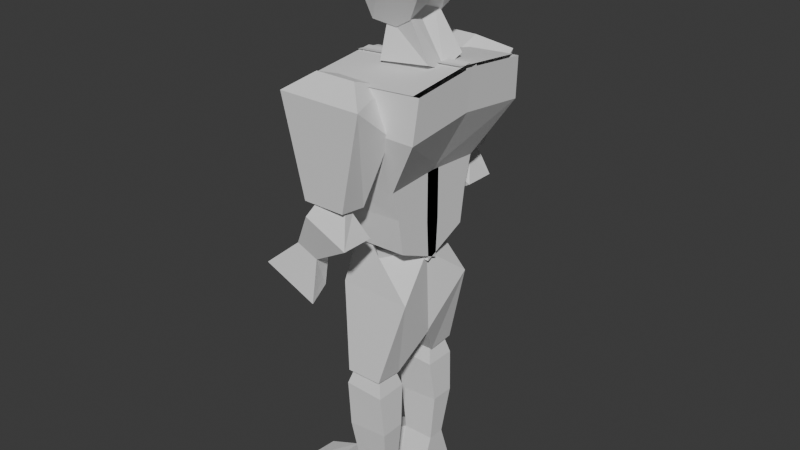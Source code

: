 # Source: Low_Poly_Character.blend  (saved by Blender 4.1.23; exported with 4.5.12 LTS)
import bpy
from mathutils import Matrix  # noqa: F401  (used for matrix-valued properties, if any)

bpy.ops.wm.read_factory_settings(use_empty=True)
scene = bpy.context.scene
scene.name = 'Scene'

# ---- collections
col_refrences = bpy.data.collections.new('Refrences'); scene.collection.children.link(col_refrences)
col_collection_2 = bpy.data.collections.new('Collection 2'); scene.collection.children.link(col_collection_2)

# ---- world
world_world = bpy.data.worlds.new('World'); scene.world = world_world
world_world.use_nodes = True; world_world.node_tree.nodes.clear()
_N = world_world.node_tree.nodes; _L = world_world.node_tree.links
n0 = _N.new('ShaderNodeOutputWorld'); n0.name = 'World Output'; n0.location = (300, 300)
n1 = _N.new('ShaderNodeBackground'); n1.name = 'Background'; n1.location = (10, 300)
n1.inputs[0].default_value = (0.05088, 0.05088, 0.05088, 1.0)
_L.new(n1.outputs[0], n0.inputs[0])
n0.is_active_output = True
world_world.color = (0.05088, 0.05088, 0.05088)
world_world.use_sun_shadow = False
world_world.sun_shadow_jitter_overblur = 0.0

# ---- meshes
me_cube_002 = bpy.data.meshes.new('Cube.002')
me_cube_002.from_pydata([(0.09936, 0.0, 1.918), (-0.008228, 0.002601, 1.679), (-0.01937, 0.0, 1.939), (-0.1074, 1.249e-33, 1.632), (0.09936, 0.09754, 1.894), (0.04563, 0.06922, 1.663), (-0.01937, 0.09754, 1.914), (-0.1074, 0.04925, 1.634), (0.009598, 0.0, 1.941), (-0.02131, 1.249e-33, 1.624), (-0.02131, 0.04925, 1.626), (0.009598, 0.09754, 1.917), (0.117, 0.0, 1.762), (-0.1181, -0.004601, 1.721), (-0.1239, 0.08903, 1.742), (0.117, 0.1183, 1.762), (0.01475, 0.0, 1.772), (0.1259, 0.0, 1.849), (-0.074, 0.0, 1.882), (-0.074, 0.1078, 1.869), (0.1259, 0.1078, 1.837), (0.02995, 0.0, 1.866), (0.1214, 0.0, 1.806), (-0.1093, 0.0, 1.839), (-0.1093, 0.113, 1.833), (0.1214, 0.113, 1.799), (0.02235, 0.0, 1.819), (0.1126, 0.0, 1.884), (-0.05707, 0.0, 1.915), (-0.05707, 0.1027, 1.896), (0.1126, 0.1027, 1.865), (0.01977, 0.0, 1.904), (-0.1185, 0.0871, 1.759), (-0.1239, 0.06933, 1.742), (-0.03025, 0.1119, 1.753), (0.007182, -0.000467, 1.688), (0.1122, 0.002063, 1.519), (-0.02723, 0.004405, 1.678), (-0.07372, 0.0006089, 1.53), (0.02215, -0.06102, 1.702), (0.1145, -0.0767, 1.55), (-0.05408, -0.07971, 1.53), (-0.06068, -0.03672, 1.647), (0.03834, -0.2368, 1.06), (0.008588, -0.2756, 1.146), (0.01256, -0.3107, 1.157), (0.03784, -0.3454, 1.059), (-0.07431, -0.2756, 1.196), (-0.1071, -0.2368, 1.126), (-0.07463, -0.3107, 1.189), (-0.1076, -0.3454, 1.125), (-0.107, -0.2586, 0.9714), (-0.107, -0.3094, 0.9714), (-0.1808, -0.2586, 1.003), (-0.1808, -0.3094, 1.003), (0.06713, 0.003357, 0.646), (0.05735, 0.003394, 0.9307), (-0.01367, -0.1393, 0.9369), (0.09554, -0.1482, 0.8121), (-0.1674, 0.003394, 0.9153), (-0.1338, 0.003357, 0.6948), (-0.1049, -0.1134, 1.019), (-0.1462, -0.1482, 0.8152), (0.01573, -0.08549, 0.5105), (0.01573, -0.1812, 0.5173), (-0.1065, -0.08549, 0.5105), (-0.1065, -0.1812, 0.5173), (0.02078, -0.07102, 0.4589), (-0.008647, -0.1045, 0.5698), (-0.008647, -0.1502, 0.5698), (0.02078, -0.1797, 0.4572), (-0.08213, -0.1045, 0.5698), (-0.1146, -0.07102, 0.465), (-0.08213, -0.1502, 0.5698), (-0.1146, -0.1797, 0.4634), (0.01381, -0.08923, 0.1439), (0.01381, -0.1494, 0.1439), (-0.09453, -0.08923, 0.1439), (-0.09453, -0.1494, 0.1439), (0.1019, -0.2198, 1.382), (0.0194, -0.144, 1.491), (0.0194, -0.2707, 1.537), (0.1019, -0.3508, 1.49), (-0.1176, -0.144, 1.491), (-0.1795, -0.2198, 1.382), (-0.1176, -0.2707, 1.537), (-0.1795, -0.3508, 1.49), (0.02181, -0.2442, 1.157), (0.02181, -0.3328, 1.167), (-0.12, -0.2442, 1.157), (-0.12, -0.3328, 1.167), (-0.1093, -0.1392, 0.9749), (-0.167, -0.226, 1.496), (0.07778, -0.1392, 0.9786), (0.2046, -0.226, 1.522), (-0.1595, 0.01766, 0.9046), (0.2046, 0.024, 1.549), (-0.167, 0.024, 1.523), (0.07778, 0.01766, 0.9083), (-0.1894, -0.183, 1.197), (0.07778, -0.183, 1.194), (-0.1894, 0.02502, 1.211), (0.07778, 0.02502, 1.207), (-0.1968, -0.2383, 1.389), (0.1935, -0.2383, 1.385), (-0.1968, 0.02502, 1.419), (0.1935, 0.02502, 1.415), (0.07778, -0.1571, 1.098), (-0.1707, 0.02502, 1.033), (0.07778, 0.02502, 1.041), (-0.1707, -0.1571, 1.09), (0.0194, -0.144, 1.491), (-0.1176, -0.144, 1.491), (-0.1876, -0.226, 1.496), (0.1841, -0.226, 1.522), (0.1841, 0.024, 1.549), (-0.1876, 0.024, 1.523), (-0.1139, -0.3257, 0.8246), (-0.298, -0.3257, 0.9036), (-0.1365, -0.2449, 0.8494), (-0.2754, -0.2449, 0.9091), (0.02976, -0.172, 0.3144), (-0.1113, -0.172, 0.3021), (-0.1113, -0.0876, 0.3029), (0.02976, -0.0876, 0.3153), (0.0101, -0.1925, 0.02352), (-0.09453, -0.1925, 0.02352), (0.0101, -0.05467, 0.02352), (-0.09453, -0.05467, 0.02352), (-0.1936, -0.1494, 0.1032), (-0.1936, -0.05467, 0.1032), (-0.2084, -0.1925, 0.02352), (-0.2084, -0.05467, 0.02352), (-0.3011, -0.1925, 0.07725), (-0.2959, -0.06964, 0.071), (-0.3011, -0.1925, 0.03093), (-0.2959, -0.06964, 0.02468), (0.0101, -0.05467, 0.02352), (-0.09453, -0.05467, 0.02352), (-0.1936, -0.05467, 0.1032), (-0.2084, -0.05467, 0.02352)], [(10, 11), (111, 112), (138, 137), (140, 139), (138, 140)], [(15, 5, 1, 12), (16, 9, 3, 13), (9, 1, 5, 10), (8, 2, 6, 11), (13, 3, 7, 14, 33), (0, 8, 11, 4), (3, 9, 10, 7), (12, 1, 9, 16), (22, 12, 16, 26), (23, 13, 33, 32, 24), (26, 16, 13, 23), (25, 15, 12, 22), (30, 20, 17, 27), (31, 21, 18, 28), (28, 18, 19, 29), (27, 17, 21, 31), (20, 25, 22, 17), (21, 26, 23, 18), (18, 23, 24, 19), (17, 22, 26, 21), (0, 27, 31, 8), (2, 28, 29, 6), (8, 31, 28, 2), (4, 30, 27, 0), (10, 5, 15, 25, 34), (32, 33, 14), (34, 25, 20, 30, 4, 11), (11, 6, 29, 19, 24, 32, 34), (32, 14, 7, 10, 34), (38, 37, 35, 36), (41, 42, 37, 38), (35, 37, 42, 39), (38, 36, 40, 41), (36, 35, 39, 40), (42, 41, 40, 39), (5, 35, 12, 15), (12, 15, 20, 17), (45, 46, 50, 49), (47, 48, 43, 44), (44, 43, 46, 45), (50, 46, 52, 54), (45, 49, 47, 44), (49, 50, 48, 47), (53, 54, 118, 120), (48, 50, 54, 53), (43, 48, 53, 51), (46, 43, 51, 52), (57, 58, 62, 61), (59, 60, 55, 56), (56, 55, 58, 57), (62, 58, 64, 66), (57, 61, 59, 56), (61, 62, 60, 59), (66, 64, 63, 65), (60, 62, 66, 65), (55, 60, 65, 63), (58, 55, 63, 64), (69, 70, 74, 73), (71, 72, 67, 68), (68, 67, 70, 69), (122, 121, 76, 78), (69, 73, 71, 68), (73, 74, 72, 71), (78, 126, 131, 129), (123, 122, 78, 77), (124, 123, 77, 75), (121, 124, 75, 76), (81, 82, 86, 85), (83, 84, 79, 80), (80, 79, 82, 81), (86, 82, 88, 90), (81, 85, 83, 80), (85, 86, 84, 83), (90, 88, 87, 89), (84, 86, 90, 89), (79, 84, 89, 87), (82, 79, 87, 88), (106, 96, 94, 104), (104, 94, 92, 103), (95, 98, 93, 91), (103, 92, 97, 105), (110, 99, 101, 108), (107, 100, 99, 110), (109, 102, 100, 107), (99, 103, 105, 101), (100, 104, 103, 99), (102, 106, 104, 100), (98, 109, 107, 93), (93, 107, 110, 91), (91, 110, 108, 95), (115, 116, 113, 114), (118, 117, 119, 120), (54, 52, 117, 118), (51, 53, 120, 119), (52, 51, 119, 117), (70, 67, 124, 121), (67, 72, 123, 124), (72, 74, 122, 123), (74, 70, 121, 122), (126, 125, 127, 128), (78, 76, 125, 126), (75, 77, 128, 127), (76, 75, 127, 125), (132, 130, 134, 136), (126, 128, 132, 131), (77, 78, 129, 130), (128, 77, 130, 132), (134, 133, 135, 136), (131, 132, 136, 135), (129, 131, 135, 133), (130, 129, 133, 134)])
_uv = me_cube_002.uv_layers.new(name='UVMap')
_uv.uv.foreach_set('vector', [0.5, 0.125, 0.625, 0.125, 0.625, 0.25, 0.5, 0.25, 0.5, 0.375, 0.625, 0.375, 0.625, 0.5, 0.5, 0.5, 0.75, 0.5, 0.875, 0.5, 0.875, 0.625, 0.75, 0.625, 0.25, 0.5, 0.375, 0.5, 0.375, 0.625, 0.25, 0.625, 0.5, 0.5, 0.625, 0.5, 0.625, 0.625, 0.5, 0.625, 0.5, 0.6029, 0.125, 0.5, 0.25, 0.5, 0.25, 0.625, 0.125, 0.625, 0.625, 0.5, 0.75, 0.5, 0.75, 0.625, 0.625, 0.625, 0.5, 0.25, 0.625, 0.25, 0.625, 0.375, 0.5, 0.375, 0.4684, 0.25, 0.5, 0.25, 0.5, 0.375, 0.4684, 0.375, 0.4684, 0.5, 0.5, 0.5, 0.5, 0.6029, 0.4883, 0.625, 0.4684, 0.625, 0.4684, 0.375, 0.5, 0.375, 0.5, 0.5, 0.4684, 0.5, 0.4684, 0.125, 0.5, 0.125, 0.5, 0.25, 0.4684, 0.25, 0.4059, 0.125, 0.4368, 0.125, 0.4368, 0.25, 0.4059, 0.25, 0.4059, 0.375, 0.4368, 0.375, 0.4368, 0.5, 0.4059, 0.5, 0.4059, 0.5, 0.4368, 0.5, 0.4368, 0.625, 0.4059, 0.625, 0.4059, 0.25, 0.4368, 0.25, 0.4368, 0.375, 0.4059, 0.375, 0.4368, 0.125, 0.4684, 0.125, 0.4684, 0.25, 0.4368, 0.25, 0.4368, 0.375, 0.4684, 0.375, 0.4684, 0.5, 0.4368, 0.5, 0.4368, 0.5, 0.4684, 0.5, 0.4684, 0.625, 0.4368, 0.625, 0.4368, 0.25, 0.4684, 0.25, 0.4684, 0.375, 0.4368, 0.375, 0.375, 0.25, 0.4059, 0.25, 0.4059, 0.375, 0.375, 0.375, 0.375, 0.5, 0.4059, 0.5, 0.4059, 0.625, 0.375, 0.625, 0.375, 0.375, 0.4059, 0.375, 0.4059, 0.5, 0.375, 0.5, 0.375, 0.125, 0.4059, 0.125, 0.4059, 0.25, 0.375, 0.25, 0.75, 0.625, 0.875, 0.625, 0.5, 0.125, 0.4684, 0.125, 0.5108, 0.5315, 0.4883, 0.625, 0.5, 0.6029, 0.5, 0.625, 0.5108, 0.5315, 0.4684, 0.125, 0.4368, 0.125, 0.4059, 0.125, 0.375, 0.125, 0.25, 0.625, 0.25, 0.625, 0.375, 0.625, 0.4059, 0.625, 0.4368, 0.625, 0.4684, 0.625, 0.4883, 0.625, 0.5108, 0.5315, 0.4883, 0.625, 0.5, 0.625, 0.625, 0.625, 0.75, 0.625, 0.5108, 0.5315, 0.375, 0.5, 0.625, 0.5, 0.625, 0.75, 0.375, 0.75, 0.125, 0.625, 0.375, 0.625, 0.375, 0.75, 0.125, 0.75, 0.625, 0.5, 0.875, 0.5, 0.875, 0.625, 0.625, 0.625, 0.375, 0.75, 0.625, 0.75, 0.625, 0.875, 0.375, 0.875, 0.375, 0.25, 0.625, 0.25, 0.625, 0.375, 0.375, 0.375, 0.375, 0.625, 0.125, 0.625, 0.625, 0.875, 0.625, 0.375, 0.0, 0.0, 0.0, 0.0, 0.0, 0.0, 0.0, 0.0, 0.5, 0.25, 0.5, 0.125, 0.4368, 0.125, 0.4368, 0.25, 0.375, 0.0, 0.625, 0.0, 0.625, 0.25, 0.375, 0.25, 0.375, 0.25, 0.625, 0.25, 0.625, 0.5, 0.375, 0.5, 0.375, 0.5, 0.625, 0.5, 0.625, 0.75, 0.375, 0.75, 0.625, 0.25, 0.625, 0.0, 0.625, 0.0, 0.625, 0.25, 0.125, 0.5, 0.375, 0.5, 0.375, 0.75, 0.125, 0.75, 0.625, 0.5, 0.875, 0.5, 0.875, 0.75, 0.625, 0.75, 0.875, 0.75, 0.875, 0.5, 0.875, 0.5, 0.875, 0.75, 0.875, 0.75, 0.875, 0.5, 0.875, 0.5, 0.875, 0.75, 0.625, 0.5, 0.625, 0.25, 0.625, 0.25, 0.625, 0.5, 0.625, 0.75, 0.625, 0.5, 0.625, 0.5, 0.625, 0.75, 0.375, 0.0, 0.625, 0.0, 0.625, 0.25, 0.375, 0.25, 0.375, 0.25, 0.625, 0.25, 0.625, 0.5, 0.375, 0.5, 0.375, 0.5, 0.625, 0.5, 0.625, 0.75, 0.375, 0.75, 0.625, 0.25, 0.625, 0.0, 0.625, 0.0, 0.625, 0.25, 0.125, 0.5, 0.375, 0.5, 0.375, 0.75, 0.125, 0.75, 0.625, 0.5, 0.875, 0.5, 0.875, 0.75, 0.625, 0.75, 0.375, 0.75, 0.625, 0.75, 0.625, 1.0, 0.375, 1.0, 0.875, 0.75, 0.875, 0.5, 0.875, 0.5, 0.875, 0.75, 0.625, 0.5, 0.625, 0.25, 0.625, 0.25, 0.625, 0.5, 0.625, 0.75, 0.625, 0.5, 0.625, 0.5, 0.625, 0.75, 0.375, 0.0, 0.625, 0.0, 0.625, 0.25, 0.375, 0.25, 0.375, 0.25, 0.625, 0.25, 0.625, 0.5, 0.375, 0.5, 0.375, 0.5, 0.625, 0.5, 0.625, 0.75, 0.375, 0.75, 0.625, 0.25, 0.625, 0.0, 0.625, 0.0, 0.625, 0.25, 0.125, 0.5, 0.375, 0.5, 0.375, 0.75, 0.125, 0.75, 0.625, 0.5, 0.875, 0.5, 0.875, 0.75, 0.625, 0.75, 0.625, 0.25, 0.625, 0.25, 0.625, 0.25, 0.625, 0.25, 0.875, 0.75, 0.875, 0.5, 0.875, 0.5, 0.875, 0.75, 0.625, 0.5, 0.625, 0.25, 0.625, 0.25, 0.625, 0.5, 0.625, 0.75, 0.625, 0.5, 0.625, 0.5, 0.625, 0.75, 0.375, 0.0, 0.625, 0.0, 0.625, 0.25, 0.375, 0.25, 0.375, 0.25, 0.625, 0.25, 0.625, 0.5, 0.375, 0.5, 0.375, 0.5, 0.625, 0.5, 0.625, 0.75, 0.375, 0.75, 0.625, 0.25, 0.625, 0.0, 0.625, 0.0, 0.625, 0.25, 0.125, 0.5, 0.375, 0.5, 0.375, 0.75, 0.125, 0.75, 0.625, 0.5, 0.875, 0.5, 0.875, 0.75, 0.625, 0.75, 0.375, 0.75, 0.625, 0.75, 0.625, 1.0, 0.375, 1.0, 0.875, 0.75, 0.875, 0.5, 0.875, 0.5, 0.875, 0.75, 0.625, 0.5, 0.625, 0.25, 0.625, 0.25, 0.625, 0.5, 0.625, 0.75, 0.625, 0.5, 0.625, 0.5, 0.625, 0.75, 0.5617, 0.625, 0.625, 0.625, 0.625, 0.75, 0.5617, 0.75, 0.5617, 0.75, 0.625, 0.75, 0.625, 1.0, 0.5617, 1.0, 0.125, 0.625, 0.375, 0.625, 0.375, 0.75, 0.125, 0.75, 0.5617, 0.0, 0.625, 0.0, 0.625, 0.125, 0.5617, 0.125, 0.4367, 0.0, 0.4983, 0.0, 0.4983, 0.125, 0.4367, 0.125, 0.4367, 0.75, 0.4983, 0.75, 0.4983, 1.0, 0.4367, 1.0, 0.4367, 0.625, 0.4983, 0.625, 0.4983, 0.75, 0.4367, 0.75, 0.4983, 0.0, 0.5617, 0.0, 0.5617, 0.125, 0.4983, 0.125, 0.4983, 0.75, 0.5617, 0.75, 0.5617, 1.0, 0.4983, 1.0, 0.4983, 0.625, 0.5617, 0.625, 0.5617, 0.75, 0.4983, 0.75, 0.375, 0.625, 0.4367, 0.625, 0.4367, 0.75, 0.375, 0.75, 0.375, 0.75, 0.4367, 0.75, 0.4367, 1.0, 0.375, 1.0, 0.375, 0.0, 0.4367, 0.0, 0.4367, 0.125, 0.375, 0.125, 0.625, 0.625, 0.875, 0.625, 0.875, 0.75, 0.625, 0.75, 0.375, 0.75, 0.625, 0.75, 0.625, 1.0, 0.375, 1.0, 0.625, 0.25, 0.625, 0.0, 0.625, 0.0, 0.625, 0.25, 0.625, 0.5, 0.625, 0.25, 0.625, 0.25, 0.625, 0.5, 0.625, 0.75, 0.625, 0.5, 0.625, 0.5, 0.625, 0.75, 0.625, 0.75, 0.625, 0.5, 0.625, 0.5, 0.625, 0.75, 0.625, 0.5, 0.625, 0.25, 0.625, 0.25, 0.625, 0.5, 0.875, 0.75, 0.875, 0.5, 0.875, 0.5, 0.875, 0.75, 0.625, 0.25, 0.625, 0.0, 0.625, 0.0, 0.625, 0.25, 0.375, 0.75, 0.625, 0.75, 0.625, 1.0, 0.375, 1.0, 0.625, 0.25, 0.625, 0.0, 0.625, 0.0, 0.625, 0.25, 0.625, 0.5, 0.625, 0.25, 0.625, 0.25, 0.625, 0.5, 0.625, 0.75, 0.625, 0.5, 0.625, 0.5, 0.625, 0.75, 0.625, 0.25, 0.625, 0.25, 0.625, 0.25, 0.625, 0.25, 0.375, 0.75, 0.375, 1.0, 0.375, 1.0, 0.375, 0.75, 0.875, 0.75, 0.875, 0.5, 0.875, 0.5, 0.875, 0.75, 0.625, 0.25, 0.625, 0.25, 0.625, 0.25, 0.625, 0.25, 0.875, 0.75, 0.875, 0.5, 0.875, 0.5, 0.875, 0.75, 0.375, 0.75, 0.375, 1.0, 0.375, 1.0, 0.375, 0.75, 0.625, 0.25, 0.625, 0.25, 0.625, 0.25, 0.625, 0.25, 0.875, 0.75, 0.875, 0.5, 0.875, 0.5, 0.875, 0.75])
me_cube_002.update()
arm_armature_001 = bpy.data.armatures.new('Armature.001')  # bones are not reproduced

# ---- objects
ob_front_reference = bpy.data.objects.new('Front Reference', None)
ob_side_refrence = bpy.data.objects.new('Side Refrence', None)
ob_torso = bpy.data.objects.new('Torso', me_cube_002)
ob_armature = bpy.data.objects.new('Armature', arm_armature_001)

# ---- transforms, parenting, visibility, modifiers, constraints
ob_front_reference.location = (2.666, 1.594, 0.8105)
ob_front_reference.rotation_euler = (1.571, -0.0, 1.571)
ob_front_reference.empty_display_type = 'IMAGE'
ob_front_reference.empty_display_size = 5.0
ob_front_reference.hide_select = True
ob_side_refrence.location = (-0.6581, -4.467, 0.8105)
ob_side_refrence.rotation_euler = (1.571, -0.0, 0.0)
ob_side_refrence.empty_display_type = 'IMAGE'
ob_side_refrence.empty_display_size = 5.0
ob_side_refrence.hide_select = True
ob_torso.location = (0.0, 0.0, 0.01353)
_m = ob_torso.modifiers.new('Mirror', 'MIRROR')
_m.use_axis = (False, True, False)
ob_armature.location = (0.0, 0.0, 0.7068)

# ---- collection membership
col_refrences.objects.link(ob_front_reference)
col_refrences.objects.link(ob_side_refrence)
col_collection_2.objects.link(ob_torso)
col_collection_2.objects.link(ob_armature)

# ---- scene / render settings (as saved in the file)
scene.frame_start = 1; scene.frame_end = 250; scene.frame_set(150)
scene.render.engine = 'BLENDER_EEVEE_NEXT'
scene.cycles.sampling_pattern = 'TABULATED_SOBOL'
scene.eevee.ray_tracing_options.trace_max_roughness = 0.0
bpy.context.view_layer.update()

# ---- added for rendering (the .blend has no active camera and no usable light): camera, sun
cam_auto = bpy.data.cameras.new('AutoCamera')
cam_auto.lens = 50.0
cam_auto.sensor_width = 36.0
cam_auto.clip_end = 1000.0
ob_auto_camera = bpy.data.objects.new('AutoCamera', cam_auto)
scene.collection.objects.link(ob_auto_camera)
ob_auto_camera.location = (1.89779, -2.3352, 2.55245)
ob_auto_camera.rotation_euler = (1.09748, -7.21219e-08, 0.694738)
scene.camera = ob_auto_camera
light_auto_sun = bpy.data.lights.new('AutoSun', 'SUN')
light_auto_sun.energy = 3.0
light_auto_sun.angle = 0.0523599
ob_auto_sun = bpy.data.objects.new('AutoSun', light_auto_sun)
scene.collection.objects.link(ob_auto_sun)
ob_auto_sun.rotation_euler = (0.872665, 0.174533, 0.523599)
bpy.context.view_layer.update()
